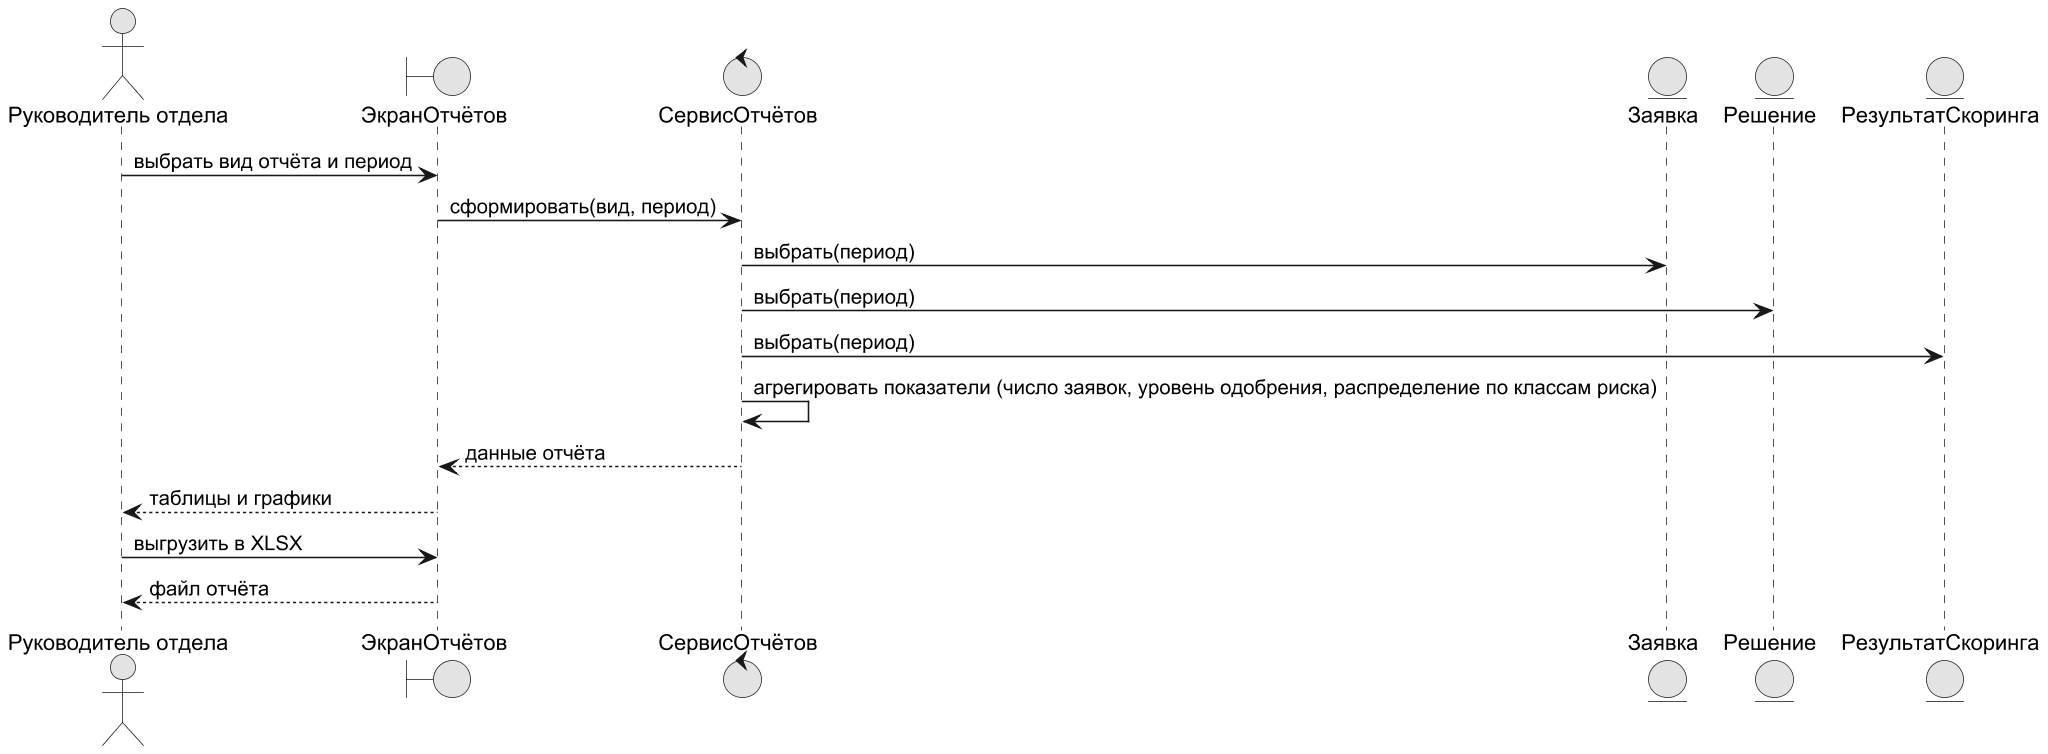

The diagram above was rendered by PlantUML. Its source (embedded in the PNG):
@startuml
!pragma layout smetana
skinparam dpi 150
skinparam defaultFontName Arial
skinparam shadowing false
skinparam monochrome true
actor "Руководитель отдела" as HD
boundary "ЭкранОтчётов" as UI
control "СервисОтчётов" as S
entity "Заявка" as AP
entity "Решение" as D
entity "РезультатСкоринга" as R
HD -> UI : выбрать вид отчёта и период
UI -> S : сформировать(вид, период)
S -> AP : выбрать(период)
S -> D : выбрать(период)
S -> R : выбрать(период)
S -> S : агрегировать показатели (число заявок, уровень одобрения, распределение по классам риска)
S --> UI : данные отчёта
UI --> HD : таблицы и графики
HD -> UI : выгрузить в XLSX
UI --> HD : файл отчёта
@enduml